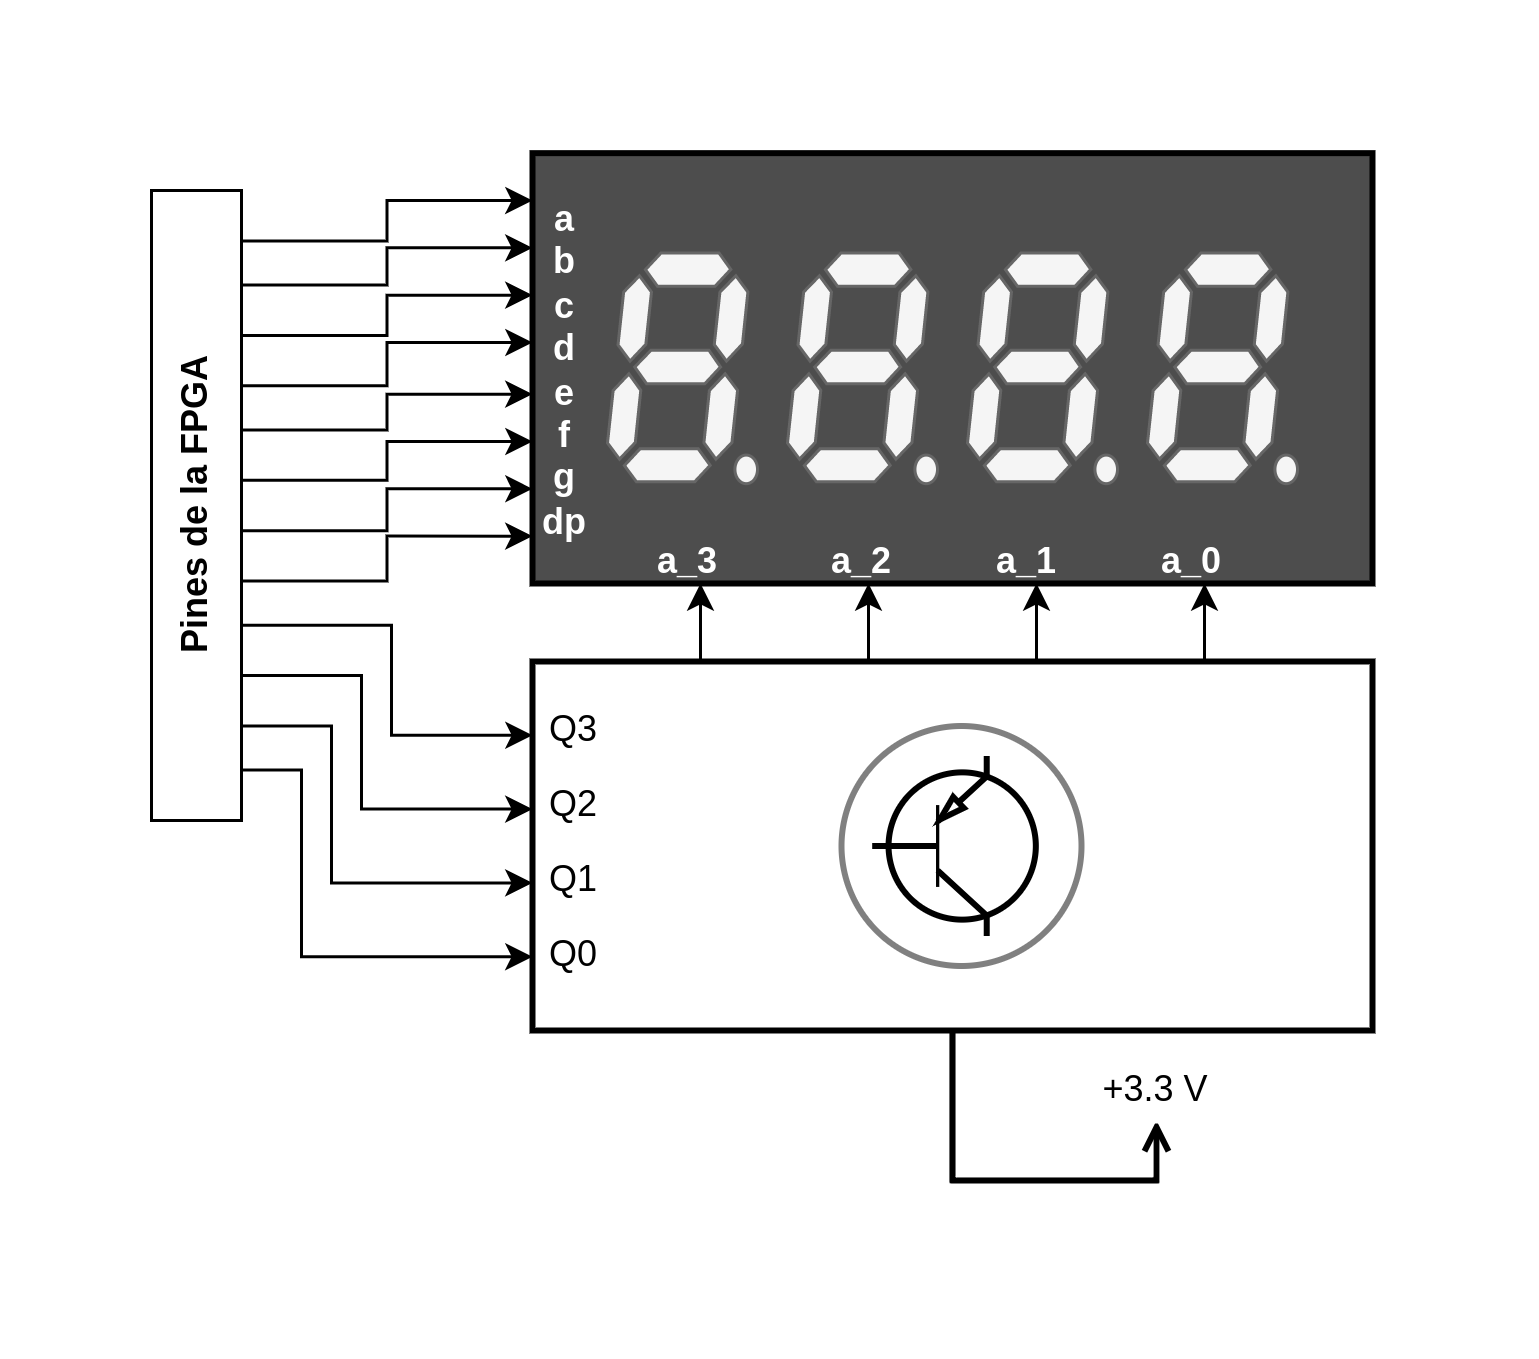

The diagram above was exported from draw.io. Its source (the exported page's mxGraphModel, read from the mxfile embedded in the PNG):
<mxGraphModel dx="1102" dy="1025" grid="1" gridSize="10" guides="1" tooltips="1" connect="1" arrows="1" fold="1" page="1" pageScale="1" pageWidth="1169" pageHeight="827" math="0" shadow="0">
  <root>
    <mxCell id="0" />
    <mxCell id="1" parent="0" />
    <mxCell id="INnvT7oah_N3fFz4ygLi-2" style="edgeStyle=orthogonalEdgeStyle;rounded=0;orthogonalLoop=1;jettySize=auto;html=1;exitX=1;exitY=0.08;exitDx=0;exitDy=0;exitPerimeter=0;entryX=0;entryY=0.11;entryDx=0;entryDy=0;entryPerimeter=0;fontColor=#FFFFFF;" parent="1" source="a7IU1Ury-Qs86UrvV8sd-2" target="a7IU1Ury-Qs86UrvV8sd-9" edge="1">
      <mxGeometry relative="1" as="geometry" />
    </mxCell>
    <mxCell id="INnvT7oah_N3fFz4ygLi-4" style="edgeStyle=orthogonalEdgeStyle;rounded=0;orthogonalLoop=1;jettySize=auto;html=1;exitX=1;exitY=0.15;exitDx=0;exitDy=0;exitPerimeter=0;entryX=0;entryY=0.22;entryDx=0;entryDy=0;entryPerimeter=0;fontColor=#FFFFFF;" parent="1" source="a7IU1Ury-Qs86UrvV8sd-2" target="a7IU1Ury-Qs86UrvV8sd-9" edge="1">
      <mxGeometry relative="1" as="geometry" />
    </mxCell>
    <mxCell id="INnvT7oah_N3fFz4ygLi-5" style="edgeStyle=orthogonalEdgeStyle;rounded=0;orthogonalLoop=1;jettySize=auto;html=1;exitX=1;exitY=0.23;exitDx=0;exitDy=0;exitPerimeter=0;entryX=0;entryY=0.33;entryDx=0;entryDy=0;entryPerimeter=0;fontColor=#FFFFFF;" parent="1" source="a7IU1Ury-Qs86UrvV8sd-2" target="a7IU1Ury-Qs86UrvV8sd-9" edge="1">
      <mxGeometry relative="1" as="geometry" />
    </mxCell>
    <mxCell id="INnvT7oah_N3fFz4ygLi-6" style="edgeStyle=orthogonalEdgeStyle;rounded=0;orthogonalLoop=1;jettySize=auto;html=1;exitX=1;exitY=0.31;exitDx=0;exitDy=0;exitPerimeter=0;entryX=0;entryY=0.44;entryDx=0;entryDy=0;entryPerimeter=0;fontColor=#FFFFFF;" parent="1" source="a7IU1Ury-Qs86UrvV8sd-2" target="a7IU1Ury-Qs86UrvV8sd-9" edge="1">
      <mxGeometry relative="1" as="geometry" />
    </mxCell>
    <mxCell id="INnvT7oah_N3fFz4ygLi-7" style="edgeStyle=orthogonalEdgeStyle;rounded=0;orthogonalLoop=1;jettySize=auto;html=1;exitX=1;exitY=0.38;exitDx=0;exitDy=0;exitPerimeter=0;entryX=0;entryY=0.56;entryDx=0;entryDy=0;entryPerimeter=0;fontColor=#FFFFFF;" parent="1" source="a7IU1Ury-Qs86UrvV8sd-2" target="a7IU1Ury-Qs86UrvV8sd-9" edge="1">
      <mxGeometry relative="1" as="geometry" />
    </mxCell>
    <mxCell id="INnvT7oah_N3fFz4ygLi-8" style="edgeStyle=orthogonalEdgeStyle;rounded=0;orthogonalLoop=1;jettySize=auto;html=1;exitX=1;exitY=0.46;exitDx=0;exitDy=0;exitPerimeter=0;entryX=0;entryY=0.67;entryDx=0;entryDy=0;entryPerimeter=0;fontColor=#FFFFFF;" parent="1" source="a7IU1Ury-Qs86UrvV8sd-2" target="a7IU1Ury-Qs86UrvV8sd-9" edge="1">
      <mxGeometry relative="1" as="geometry" />
    </mxCell>
    <mxCell id="INnvT7oah_N3fFz4ygLi-9" style="edgeStyle=orthogonalEdgeStyle;rounded=0;orthogonalLoop=1;jettySize=auto;html=1;exitX=1;exitY=0.54;exitDx=0;exitDy=0;exitPerimeter=0;entryX=0;entryY=0.78;entryDx=0;entryDy=0;entryPerimeter=0;fontColor=#FFFFFF;" parent="1" source="a7IU1Ury-Qs86UrvV8sd-2" target="a7IU1Ury-Qs86UrvV8sd-9" edge="1">
      <mxGeometry relative="1" as="geometry" />
    </mxCell>
    <mxCell id="INnvT7oah_N3fFz4ygLi-10" style="edgeStyle=orthogonalEdgeStyle;rounded=0;orthogonalLoop=1;jettySize=auto;html=1;exitX=1;exitY=0.62;exitDx=0;exitDy=0;exitPerimeter=0;entryX=0;entryY=0.89;entryDx=0;entryDy=0;entryPerimeter=0;fontColor=#FFFFFF;" parent="1" source="a7IU1Ury-Qs86UrvV8sd-2" target="a7IU1Ury-Qs86UrvV8sd-9" edge="1">
      <mxGeometry relative="1" as="geometry" />
    </mxCell>
    <mxCell id="INnvT7oah_N3fFz4ygLi-34" style="edgeStyle=orthogonalEdgeStyle;rounded=0;orthogonalLoop=1;jettySize=auto;html=1;exitX=1;exitY=0.69;exitDx=0;exitDy=0;exitPerimeter=0;entryX=1;entryY=0.8;entryDx=0;entryDy=0;entryPerimeter=0;fontColor=#000000;" parent="1" source="a7IU1Ury-Qs86UrvV8sd-2" target="INnvT7oah_N3fFz4ygLi-28" edge="1">
      <mxGeometry relative="1" as="geometry">
        <Array as="points">
          <mxPoint x="770" y="165" />
          <mxPoint x="770" y="202" />
        </Array>
      </mxGeometry>
    </mxCell>
    <mxCell id="INnvT7oah_N3fFz4ygLi-35" style="edgeStyle=orthogonalEdgeStyle;rounded=0;orthogonalLoop=1;jettySize=auto;html=1;exitX=1;exitY=0.77;exitDx=0;exitDy=0;exitPerimeter=0;entryX=1;entryY=0.6;entryDx=0;entryDy=0;entryPerimeter=0;fontColor=#000000;" parent="1" source="a7IU1Ury-Qs86UrvV8sd-2" target="INnvT7oah_N3fFz4ygLi-28" edge="1">
      <mxGeometry relative="1" as="geometry">
        <Array as="points">
          <mxPoint x="760" y="182" />
          <mxPoint x="760" y="226" />
        </Array>
      </mxGeometry>
    </mxCell>
    <mxCell id="INnvT7oah_N3fFz4ygLi-36" style="edgeStyle=orthogonalEdgeStyle;rounded=0;orthogonalLoop=1;jettySize=auto;html=1;exitX=1;exitY=0.85;exitDx=0;exitDy=0;exitPerimeter=0;entryX=1;entryY=0.4;entryDx=0;entryDy=0;entryPerimeter=0;fontColor=#000000;" parent="1" source="a7IU1Ury-Qs86UrvV8sd-2" target="INnvT7oah_N3fFz4ygLi-28" edge="1">
      <mxGeometry relative="1" as="geometry">
        <Array as="points">
          <mxPoint x="750" y="198" />
          <mxPoint x="750" y="251" />
        </Array>
      </mxGeometry>
    </mxCell>
    <mxCell id="INnvT7oah_N3fFz4ygLi-37" style="edgeStyle=orthogonalEdgeStyle;rounded=0;orthogonalLoop=1;jettySize=auto;html=1;exitX=1;exitY=0.92;exitDx=0;exitDy=0;exitPerimeter=0;entryX=1;entryY=0.2;entryDx=0;entryDy=0;entryPerimeter=0;fontColor=#000000;" parent="1" source="a7IU1Ury-Qs86UrvV8sd-2" target="INnvT7oah_N3fFz4ygLi-28" edge="1">
      <mxGeometry relative="1" as="geometry">
        <Array as="points">
          <mxPoint x="740" y="213" />
          <mxPoint x="740" y="275" />
        </Array>
      </mxGeometry>
    </mxCell>
    <mxCell id="a7IU1Ury-Qs86UrvV8sd-2" value="&lt;b&gt;Pines de la FPGA&lt;/b&gt;" style="rounded=0;whiteSpace=wrap;html=1;points=[[0,0.14,0,0,0],[0,0.29,0,0,0],[0,0.43,0,0,0],[0,0.57,0,0,0],[0,0.71,0,0,0],[0,0.86,0,0,0],[0.25,0,0,0,0],[0.25,1,0,0,0],[0.5,0,0,0,0],[0.5,1,0,0,0],[0.75,0,0,0,0],[0.75,1,0,0,0],[1,0.08,0,0,0],[1,0.15,0,0,0],[1,0.23,0,0,0],[1,0.31,0,0,0],[1,0.38,0,0,0],[1,0.46,0,0,0],[1,0.54,0,0,0],[1,0.62,0,0,0],[1,0.69,0,0,0],[1,0.77,0,0,0],[1,0.85,0,0,0],[1,0.92,0,0,0]];horizontal=0;" parent="1" vertex="1">
      <mxGeometry x="690" y="20" width="30" height="210" as="geometry" />
    </mxCell>
    <mxCell id="a7IU1Ury-Qs86UrvV8sd-14" value="" style="group" parent="1" vertex="1" connectable="0">
      <mxGeometry x="842" y="47.55" width="260" height="103.45000000000002" as="geometry" />
    </mxCell>
    <mxCell id="a7IU1Ury-Qs86UrvV8sd-9" value="" style="rounded=0;whiteSpace=wrap;html=1;fillColor=#4D4D4D;strokeWidth=2;points=[[0,0.11,0,0,0],[0,0.22,0,0,0],[0,0.33,0,0,0],[0,0.44,0,0,0],[0,0.56,0,0,0],[0,0.67,0,0,0],[0,0.78,0,0,0],[0,0.89,0,0,0],[0.2,1,0,0,0],[0.25,0,0,0,0],[0.4,1,0,0,0],[0.5,0,0,0,0],[0.6,1,0,0,0],[0.75,0,0,0,0],[0.8,1,0,0,0],[1,0,0,0,0],[1,0.25,0,0,0],[1,0.5,0,0,0],[1,0.75,0,0,0]];" parent="a7IU1Ury-Qs86UrvV8sd-14" vertex="1">
      <mxGeometry x="-25" y="-40" width="280" height="143.45" as="geometry" />
    </mxCell>
    <mxCell id="a7IU1Ury-Qs86UrvV8sd-10" value="" style="verticalLabelPosition=bottom;shadow=0;dashed=0;align=center;html=1;verticalAlign=top;shape=mxgraph.electrical.opto_electronics.7_segment_display_with_dp;pointerEvents=1;fillColor=#f5f5f5;fontColor=#333333;strokeColor=#666666;" parent="a7IU1Ury-Qs86UrvV8sd-14" vertex="1">
      <mxGeometry y="-6.729999999999993" width="50" height="76.9" as="geometry" />
    </mxCell>
    <mxCell id="a7IU1Ury-Qs86UrvV8sd-11" value="" style="verticalLabelPosition=bottom;shadow=0;dashed=0;align=center;html=1;verticalAlign=top;shape=mxgraph.electrical.opto_electronics.7_segment_display_with_dp;pointerEvents=1;fillColor=#f5f5f5;fontColor=#333333;strokeColor=#666666;" parent="a7IU1Ury-Qs86UrvV8sd-14" vertex="1">
      <mxGeometry x="60" y="-6.729999999999993" width="50" height="76.9" as="geometry" />
    </mxCell>
    <mxCell id="a7IU1Ury-Qs86UrvV8sd-12" value="" style="verticalLabelPosition=bottom;shadow=0;dashed=0;align=center;html=1;verticalAlign=top;shape=mxgraph.electrical.opto_electronics.7_segment_display_with_dp;pointerEvents=1;fillColor=#f5f5f5;strokeColor=#666666;fontColor=#333333;" parent="a7IU1Ury-Qs86UrvV8sd-14" vertex="1">
      <mxGeometry x="120" y="-6.73" width="50" height="76.9" as="geometry" />
    </mxCell>
    <mxCell id="a7IU1Ury-Qs86UrvV8sd-13" value="" style="verticalLabelPosition=bottom;shadow=0;dashed=0;align=center;html=1;verticalAlign=top;shape=mxgraph.electrical.opto_electronics.7_segment_display_with_dp;pointerEvents=1;fillColor=#f5f5f5;fontColor=#333333;strokeColor=#666666;" parent="a7IU1Ury-Qs86UrvV8sd-14" vertex="1">
      <mxGeometry x="180" y="-6.73" width="50" height="76.9" as="geometry" />
    </mxCell>
    <mxCell id="INnvT7oah_N3fFz4ygLi-15" value="&lt;b&gt;a_3&lt;/b&gt;" style="text;html=1;strokeColor=none;fillColor=none;align=center;verticalAlign=middle;whiteSpace=wrap;rounded=0;labelBackgroundColor=none;fontColor=#FFFFFF;" parent="a7IU1Ury-Qs86UrvV8sd-14" vertex="1">
      <mxGeometry x="12" y="90" width="30" height="13.45" as="geometry" />
    </mxCell>
    <mxCell id="INnvT7oah_N3fFz4ygLi-16" value="&lt;b&gt;a_2&lt;/b&gt;" style="text;html=1;strokeColor=none;fillColor=none;align=center;verticalAlign=middle;whiteSpace=wrap;rounded=0;labelBackgroundColor=none;fontColor=#FFFFFF;" parent="a7IU1Ury-Qs86UrvV8sd-14" vertex="1">
      <mxGeometry x="70" y="90" width="30" height="13.45" as="geometry" />
    </mxCell>
    <mxCell id="INnvT7oah_N3fFz4ygLi-17" value="&lt;b&gt;a_1&lt;/b&gt;" style="text;html=1;strokeColor=none;fillColor=none;align=center;verticalAlign=middle;whiteSpace=wrap;rounded=0;labelBackgroundColor=none;fontColor=#FFFFFF;" parent="a7IU1Ury-Qs86UrvV8sd-14" vertex="1">
      <mxGeometry x="125" y="90.00000000000001" width="30" height="13.45" as="geometry" />
    </mxCell>
    <mxCell id="INnvT7oah_N3fFz4ygLi-18" value="&lt;b&gt;a_0&lt;/b&gt;" style="text;html=1;strokeColor=none;fillColor=none;align=center;verticalAlign=middle;whiteSpace=wrap;rounded=0;labelBackgroundColor=none;fontColor=#FFFFFF;" parent="a7IU1Ury-Qs86UrvV8sd-14" vertex="1">
      <mxGeometry x="180" y="90.00000000000001" width="30" height="13.45" as="geometry" />
    </mxCell>
    <mxCell id="INnvT7oah_N3fFz4ygLi-1" value="&lt;font color=&quot;#ffffff&quot;&gt;&lt;b&gt;a&lt;br&gt;b&lt;br&gt;c&lt;br&gt;d&lt;br&gt;e&lt;br&gt;f&lt;br&gt;g&lt;br&gt;dp&lt;/b&gt;&lt;/font&gt;" style="text;html=1;strokeColor=none;fillColor=none;align=center;verticalAlign=middle;whiteSpace=wrap;rounded=0;" parent="1" vertex="1">
      <mxGeometry x="818" y="15" width="20" height="130" as="geometry" />
    </mxCell>
    <mxCell id="INnvT7oah_N3fFz4ygLi-30" style="edgeStyle=orthogonalEdgeStyle;rounded=0;orthogonalLoop=1;jettySize=auto;html=1;exitX=0.8;exitY=1;exitDx=0;exitDy=0;exitPerimeter=0;entryX=0.2;entryY=1;entryDx=0;entryDy=0;entryPerimeter=0;fontColor=#000000;" parent="1" source="INnvT7oah_N3fFz4ygLi-28" target="a7IU1Ury-Qs86UrvV8sd-9" edge="1">
      <mxGeometry relative="1" as="geometry" />
    </mxCell>
    <mxCell id="INnvT7oah_N3fFz4ygLi-31" style="edgeStyle=orthogonalEdgeStyle;rounded=0;orthogonalLoop=1;jettySize=auto;html=1;exitX=0.6;exitY=1;exitDx=0;exitDy=0;exitPerimeter=0;entryX=0.4;entryY=1;entryDx=0;entryDy=0;entryPerimeter=0;fontColor=#000000;" parent="1" source="INnvT7oah_N3fFz4ygLi-28" target="a7IU1Ury-Qs86UrvV8sd-9" edge="1">
      <mxGeometry relative="1" as="geometry" />
    </mxCell>
    <mxCell id="INnvT7oah_N3fFz4ygLi-32" style="edgeStyle=orthogonalEdgeStyle;rounded=0;orthogonalLoop=1;jettySize=auto;html=1;exitX=0.4;exitY=1;exitDx=0;exitDy=0;exitPerimeter=0;entryX=0.6;entryY=1;entryDx=0;entryDy=0;entryPerimeter=0;fontColor=#000000;" parent="1" source="INnvT7oah_N3fFz4ygLi-28" target="a7IU1Ury-Qs86UrvV8sd-9" edge="1">
      <mxGeometry relative="1" as="geometry" />
    </mxCell>
    <mxCell id="INnvT7oah_N3fFz4ygLi-33" style="edgeStyle=orthogonalEdgeStyle;rounded=0;orthogonalLoop=1;jettySize=auto;html=1;exitX=0.2;exitY=1;exitDx=0;exitDy=0;exitPerimeter=0;entryX=0.8;entryY=1;entryDx=0;entryDy=0;entryPerimeter=0;fontColor=#000000;" parent="1" source="INnvT7oah_N3fFz4ygLi-28" target="a7IU1Ury-Qs86UrvV8sd-9" edge="1">
      <mxGeometry relative="1" as="geometry" />
    </mxCell>
    <mxCell id="INnvT7oah_N3fFz4ygLi-43" style="edgeStyle=orthogonalEdgeStyle;rounded=0;orthogonalLoop=1;jettySize=auto;html=1;exitX=0.5;exitY=0;exitDx=0;exitDy=0;exitPerimeter=0;entryX=0.5;entryY=0;entryDx=0;entryDy=0;fontColor=#000000;endArrow=open;endFill=0;strokeWidth=2;" parent="1" source="INnvT7oah_N3fFz4ygLi-28" target="INnvT7oah_N3fFz4ygLi-42" edge="1">
      <mxGeometry relative="1" as="geometry" />
    </mxCell>
    <mxCell id="INnvT7oah_N3fFz4ygLi-28" value="" style="rounded=0;whiteSpace=wrap;html=1;fillColor=#FFFFFF;strokeWidth=2;points=[[0,0.2,0,0,0],[0,0.4,0,0,0],[0,0.6,0,0,0],[0,0.8,0,0,0],[0.2,0,0,0,0],[0.2,1,0,0,0],[0.4,0,0,0,0],[0.4,1,0,0,0],[0.5,0,0,0,0],[0.6,0,0,0,0],[0.6,1,0,0,0],[0.8,0,0,0,0],[0.8,1,0,0,0],[1,0.2,0,0,0],[1,0.4,0,0,0],[1,0.6,0,0,0],[1,0.8,0,0,0]];direction=west;" parent="1" vertex="1">
      <mxGeometry x="817" y="177" width="280" height="123" as="geometry" />
    </mxCell>
    <mxCell id="INnvT7oah_N3fFz4ygLi-38" value="" style="verticalLabelPosition=bottom;shadow=0;dashed=0;align=center;html=1;verticalAlign=top;shape=mxgraph.electrical.transistors.pnp_transistor_1;labelBackgroundColor=none;fontColor=#000000;strokeWidth=2;fillColor=#FFFFFF;" parent="1" vertex="1">
      <mxGeometry x="890" y="208.5" width="135" height="60" as="geometry" />
    </mxCell>
    <mxCell id="INnvT7oah_N3fFz4ygLi-42" value="+3.3 V" style="rounded=0;whiteSpace=wrap;html=1;labelBackgroundColor=none;fontColor=#000000;strokeWidth=2;fillColor=#FFFFFF;strokeColor=#FFFFFF;direction=west;" parent="1" vertex="1">
      <mxGeometry x="1000" y="310" width="50" height="20" as="geometry" />
    </mxCell>
    <mxCell id="INnvT7oah_N3fFz4ygLi-44" value="Q3" style="text;html=1;strokeColor=none;fillColor=none;align=center;verticalAlign=middle;whiteSpace=wrap;rounded=0;labelBackgroundColor=none;fontColor=#000000;" parent="1" vertex="1">
      <mxGeometry x="820" y="190" width="22" height="20" as="geometry" />
    </mxCell>
    <mxCell id="INnvT7oah_N3fFz4ygLi-48" value="Q2" style="text;html=1;strokeColor=none;fillColor=none;align=center;verticalAlign=middle;whiteSpace=wrap;rounded=0;labelBackgroundColor=none;fontColor=#000000;" parent="1" vertex="1">
      <mxGeometry x="820" y="215" width="22" height="20" as="geometry" />
    </mxCell>
    <mxCell id="INnvT7oah_N3fFz4ygLi-50" value="Q1" style="text;html=1;strokeColor=none;fillColor=none;align=center;verticalAlign=middle;whiteSpace=wrap;rounded=0;labelBackgroundColor=none;fontColor=#000000;" parent="1" vertex="1">
      <mxGeometry x="820" y="240" width="22" height="20" as="geometry" />
    </mxCell>
    <mxCell id="INnvT7oah_N3fFz4ygLi-51" value="Q0" style="text;html=1;strokeColor=none;fillColor=none;align=center;verticalAlign=middle;whiteSpace=wrap;rounded=0;labelBackgroundColor=none;fontColor=#000000;" parent="1" vertex="1">
      <mxGeometry x="820" y="265" width="22" height="20" as="geometry" />
    </mxCell>
    <mxCell id="INnvT7oah_N3fFz4ygLi-52" value="" style="ellipse;whiteSpace=wrap;html=1;aspect=fixed;labelBackgroundColor=none;fontColor=#000000;strokeColor=#808080;strokeWidth=2;fillColor=none;" parent="1" vertex="1">
      <mxGeometry x="920" y="198.5" width="80" height="80" as="geometry" />
    </mxCell>
  </root>
</mxGraphModel>